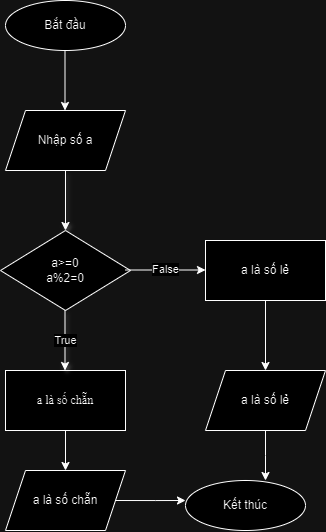

The diagram above was exported from draw.io. Its source (the exported page's mxGraphModel, read from the mxfile embedded in the PNG):
<mxGraphModel dx="1324" dy="1915" grid="1" gridSize="10" guides="1" tooltips="1" connect="1" arrows="1" fold="1" page="1" pageScale="1" pageWidth="827" pageHeight="1169" math="0" shadow="0">
  <root>
    <mxCell id="WIyWlLk6GJQsqaUBKTNV-0" />
    <mxCell id="WIyWlLk6GJQsqaUBKTNV-1" parent="WIyWlLk6GJQsqaUBKTNV-0" />
    <mxCell id="BpahEUEdp8lBPaq2XYLI-0" value="Bắt đầu" style="ellipse;whiteSpace=wrap;html=1;fontFamily=Helvetica;" vertex="1" parent="WIyWlLk6GJQsqaUBKTNV-1">
      <mxGeometry x="160" y="-150" width="120" height="50" as="geometry" />
    </mxCell>
    <mxCell id="BpahEUEdp8lBPaq2XYLI-16" style="edgeStyle=orthogonalEdgeStyle;rounded=0;orthogonalLoop=1;jettySize=auto;html=1;exitX=0.5;exitY=1;exitDx=0;exitDy=0;entryX=0.5;entryY=0;entryDx=0;entryDy=0;" edge="1" parent="WIyWlLk6GJQsqaUBKTNV-1" source="BpahEUEdp8lBPaq2XYLI-3" target="BpahEUEdp8lBPaq2XYLI-13">
      <mxGeometry relative="1" as="geometry" />
    </mxCell>
    <mxCell id="BpahEUEdp8lBPaq2XYLI-3" value="a là số chẵn" style="rounded=0;whiteSpace=wrap;html=1;fontFamily=Times New Roman;" vertex="1" parent="WIyWlLk6GJQsqaUBKTNV-1">
      <mxGeometry x="160" y="220" width="120" height="60" as="geometry" />
    </mxCell>
    <mxCell id="BpahEUEdp8lBPaq2XYLI-4" value="Nhập số a" style="shape=parallelogram;perimeter=parallelogramPerimeter;whiteSpace=wrap;html=1;fixedSize=1;fontFamily=Helvetica;" vertex="1" parent="WIyWlLk6GJQsqaUBKTNV-1">
      <mxGeometry x="160" y="-40" width="120" height="60" as="geometry" />
    </mxCell>
    <mxCell id="BpahEUEdp8lBPaq2XYLI-5" value="" style="endArrow=classic;html=1;rounded=0;" edge="1" parent="WIyWlLk6GJQsqaUBKTNV-1">
      <mxGeometry width="50" height="50" relative="1" as="geometry">
        <mxPoint x="219.5" y="-100" as="sourcePoint" />
        <mxPoint x="219.5" y="-40" as="targetPoint" />
      </mxGeometry>
    </mxCell>
    <mxCell id="BpahEUEdp8lBPaq2XYLI-6" value="" style="endArrow=classic;html=1;rounded=0;shadow=1;" edge="1" parent="WIyWlLk6GJQsqaUBKTNV-1">
      <mxGeometry width="50" height="50" relative="1" as="geometry">
        <mxPoint x="220" y="20" as="sourcePoint" />
        <mxPoint x="220" y="80" as="targetPoint" />
      </mxGeometry>
    </mxCell>
    <mxCell id="BpahEUEdp8lBPaq2XYLI-7" value="a&amp;gt;=0&lt;div&gt;a%2=0&lt;/div&gt;" style="rhombus;whiteSpace=wrap;html=1;" vertex="1" parent="WIyWlLk6GJQsqaUBKTNV-1">
      <mxGeometry x="155" y="80" width="130" height="80" as="geometry" />
    </mxCell>
    <mxCell id="BpahEUEdp8lBPaq2XYLI-8" value="False" style="endArrow=classic;html=1;rounded=0;" edge="1" parent="WIyWlLk6GJQsqaUBKTNV-1">
      <mxGeometry width="50" height="50" relative="1" as="geometry">
        <mxPoint x="280" y="119.5" as="sourcePoint" />
        <mxPoint x="360" y="119.5" as="targetPoint" />
      </mxGeometry>
    </mxCell>
    <mxCell id="BpahEUEdp8lBPaq2XYLI-10" value="True" style="endArrow=classic;html=1;rounded=0;shadow=1;" edge="1" parent="WIyWlLk6GJQsqaUBKTNV-1">
      <mxGeometry width="50" height="50" relative="1" as="geometry">
        <mxPoint x="219.5" y="160" as="sourcePoint" />
        <mxPoint x="219.5" y="220" as="targetPoint" />
      </mxGeometry>
    </mxCell>
    <mxCell id="BpahEUEdp8lBPaq2XYLI-17" style="edgeStyle=orthogonalEdgeStyle;rounded=0;orthogonalLoop=1;jettySize=auto;html=1;exitX=0.5;exitY=1;exitDx=0;exitDy=0;entryX=0.5;entryY=0;entryDx=0;entryDy=0;" edge="1" parent="WIyWlLk6GJQsqaUBKTNV-1" source="BpahEUEdp8lBPaq2XYLI-12" target="BpahEUEdp8lBPaq2XYLI-14">
      <mxGeometry relative="1" as="geometry" />
    </mxCell>
    <mxCell id="BpahEUEdp8lBPaq2XYLI-12" value="a là số lẻ" style="rounded=0;whiteSpace=wrap;html=1;" vertex="1" parent="WIyWlLk6GJQsqaUBKTNV-1">
      <mxGeometry x="360" y="90" width="120" height="60" as="geometry" />
    </mxCell>
    <mxCell id="BpahEUEdp8lBPaq2XYLI-20" style="edgeStyle=orthogonalEdgeStyle;rounded=0;orthogonalLoop=1;jettySize=auto;html=1;exitX=1;exitY=0.5;exitDx=0;exitDy=0;" edge="1" parent="WIyWlLk6GJQsqaUBKTNV-1" source="BpahEUEdp8lBPaq2XYLI-13">
      <mxGeometry relative="1" as="geometry">
        <mxPoint x="340" y="350" as="targetPoint" />
      </mxGeometry>
    </mxCell>
    <mxCell id="BpahEUEdp8lBPaq2XYLI-13" value="a là số chẵn" style="shape=parallelogram;perimeter=parallelogramPerimeter;whiteSpace=wrap;html=1;fixedSize=1;" vertex="1" parent="WIyWlLk6GJQsqaUBKTNV-1">
      <mxGeometry x="160" y="320" width="120" height="60" as="geometry" />
    </mxCell>
    <mxCell id="BpahEUEdp8lBPaq2XYLI-14" value="a là số lẻ" style="shape=parallelogram;perimeter=parallelogramPerimeter;whiteSpace=wrap;html=1;fixedSize=1;" vertex="1" parent="WIyWlLk6GJQsqaUBKTNV-1">
      <mxGeometry x="360" y="220" width="120" height="60" as="geometry" />
    </mxCell>
    <mxCell id="BpahEUEdp8lBPaq2XYLI-15" value="Kết thúc" style="ellipse;whiteSpace=wrap;html=1;" vertex="1" parent="WIyWlLk6GJQsqaUBKTNV-1">
      <mxGeometry x="340" y="330" width="120" height="50" as="geometry" />
    </mxCell>
    <mxCell id="BpahEUEdp8lBPaq2XYLI-18" style="edgeStyle=orthogonalEdgeStyle;rounded=0;orthogonalLoop=1;jettySize=auto;html=1;exitX=0.5;exitY=1;exitDx=0;exitDy=0;" edge="1" parent="WIyWlLk6GJQsqaUBKTNV-1" source="BpahEUEdp8lBPaq2XYLI-14">
      <mxGeometry relative="1" as="geometry">
        <mxPoint x="420" y="330" as="targetPoint" />
        <Array as="points">
          <mxPoint x="420" y="305" />
        </Array>
      </mxGeometry>
    </mxCell>
  </root>
</mxGraphModel>